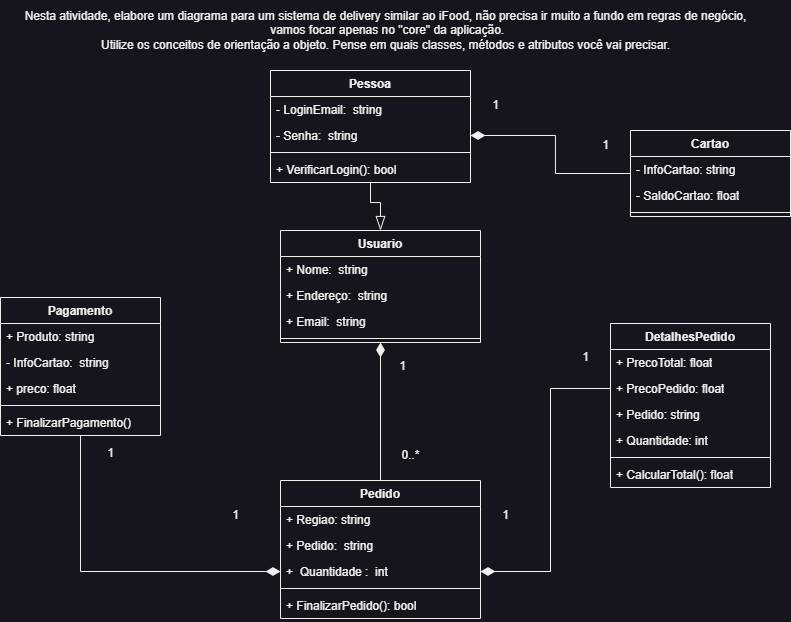

The diagram above was exported from draw.io. Its source (the exported page's mxGraphModel, read from the mxfile embedded in the PNG):
<mxGraphModel dx="1740" dy="505" grid="1" gridSize="10" guides="1" tooltips="1" connect="1" arrows="1" fold="1" page="1" pageScale="1" pageWidth="827" pageHeight="1169" math="0" shadow="0">
  <root>
    <mxCell id="0" />
    <mxCell id="1" parent="0" />
    <mxCell id="WP3wgmI8byoXuwgisIsu-1" value="Nesta atividade, elabore um diagrama para um sistema de delivery similar ao iFood, não precisa ir muito a fundo em regras de negócio,&lt;br&gt;&amp;nbsp;vamos focar apenas no &quot;core&quot; da aplicação. &lt;br&gt;Utilize os conceitos de orientação a objeto. Pense em quais classes, métodos e atributos você vai precisar." style="text;html=1;align=center;verticalAlign=middle;resizable=0;points=[];autosize=1;strokeColor=none;fillColor=none;" vertex="1" parent="1">
      <mxGeometry x="-790" y="20" width="750" height="60" as="geometry" />
    </mxCell>
    <mxCell id="WP3wgmI8byoXuwgisIsu-2" value="Usuario" style="swimlane;fontStyle=1;align=center;verticalAlign=top;childLayout=stackLayout;horizontal=1;startSize=26;horizontalStack=0;resizeParent=1;resizeParentMax=0;resizeLast=0;collapsible=1;marginBottom=0;whiteSpace=wrap;html=1;" vertex="1" parent="1">
      <mxGeometry x="-520" y="250" width="200" height="112" as="geometry" />
    </mxCell>
    <mxCell id="WP3wgmI8byoXuwgisIsu-3" value="+ Nome:&amp;nbsp; string" style="text;strokeColor=none;fillColor=none;align=left;verticalAlign=top;spacingLeft=4;spacingRight=4;overflow=hidden;rotatable=0;points=[[0,0.5],[1,0.5]];portConstraint=eastwest;whiteSpace=wrap;html=1;" vertex="1" parent="WP3wgmI8byoXuwgisIsu-2">
      <mxGeometry y="26" width="200" height="26" as="geometry" />
    </mxCell>
    <mxCell id="WP3wgmI8byoXuwgisIsu-10" value="+ Endereço:&amp;nbsp; string" style="text;strokeColor=none;fillColor=none;align=left;verticalAlign=top;spacingLeft=4;spacingRight=4;overflow=hidden;rotatable=0;points=[[0,0.5],[1,0.5]];portConstraint=eastwest;whiteSpace=wrap;html=1;" vertex="1" parent="WP3wgmI8byoXuwgisIsu-2">
      <mxGeometry y="52" width="200" height="26" as="geometry" />
    </mxCell>
    <mxCell id="WP3wgmI8byoXuwgisIsu-11" value="+ Email:&amp;nbsp; string" style="text;strokeColor=none;fillColor=none;align=left;verticalAlign=top;spacingLeft=4;spacingRight=4;overflow=hidden;rotatable=0;points=[[0,0.5],[1,0.5]];portConstraint=eastwest;whiteSpace=wrap;html=1;" vertex="1" parent="WP3wgmI8byoXuwgisIsu-2">
      <mxGeometry y="78" width="200" height="26" as="geometry" />
    </mxCell>
    <mxCell id="WP3wgmI8byoXuwgisIsu-4" value="" style="line;strokeWidth=1;fillColor=none;align=left;verticalAlign=middle;spacingTop=-1;spacingLeft=3;spacingRight=3;rotatable=0;labelPosition=right;points=[];portConstraint=eastwest;strokeColor=inherit;" vertex="1" parent="WP3wgmI8byoXuwgisIsu-2">
      <mxGeometry y="104" width="200" height="8" as="geometry" />
    </mxCell>
    <mxCell id="WP3wgmI8byoXuwgisIsu-9" style="edgeStyle=orthogonalEdgeStyle;rounded=0;orthogonalLoop=1;jettySize=auto;html=1;endArrow=diamondThin;endFill=1;endSize=12;entryX=0.5;entryY=1;entryDx=0;entryDy=0;" edge="1" parent="1" source="WP3wgmI8byoXuwgisIsu-6" target="WP3wgmI8byoXuwgisIsu-2">
      <mxGeometry relative="1" as="geometry">
        <mxPoint x="-400" y="230" as="targetPoint" />
      </mxGeometry>
    </mxCell>
    <mxCell id="WP3wgmI8byoXuwgisIsu-6" value="Pedido" style="swimlane;fontStyle=1;align=center;verticalAlign=top;childLayout=stackLayout;horizontal=1;startSize=26;horizontalStack=0;resizeParent=1;resizeParentMax=0;resizeLast=0;collapsible=1;marginBottom=0;whiteSpace=wrap;html=1;" vertex="1" parent="1">
      <mxGeometry x="-520" y="500" width="200" height="138" as="geometry" />
    </mxCell>
    <mxCell id="WP3wgmI8byoXuwgisIsu-53" value="+ Regiao: string" style="text;strokeColor=none;fillColor=none;align=left;verticalAlign=top;spacingLeft=4;spacingRight=4;overflow=hidden;rotatable=0;points=[[0,0.5],[1,0.5]];portConstraint=eastwest;whiteSpace=wrap;html=1;" vertex="1" parent="WP3wgmI8byoXuwgisIsu-6">
      <mxGeometry y="26" width="200" height="26" as="geometry" />
    </mxCell>
    <mxCell id="WP3wgmI8byoXuwgisIsu-7" value="+ Pedido:&amp;nbsp; string" style="text;strokeColor=none;fillColor=none;align=left;verticalAlign=top;spacingLeft=4;spacingRight=4;overflow=hidden;rotatable=0;points=[[0,0.5],[1,0.5]];portConstraint=eastwest;whiteSpace=wrap;html=1;" vertex="1" parent="WP3wgmI8byoXuwgisIsu-6">
      <mxGeometry y="52" width="200" height="26" as="geometry" />
    </mxCell>
    <mxCell id="WP3wgmI8byoXuwgisIsu-22" value="+&amp;nbsp; Quantidade :&amp;nbsp; int" style="text;strokeColor=none;fillColor=none;align=left;verticalAlign=top;spacingLeft=4;spacingRight=4;overflow=hidden;rotatable=0;points=[[0,0.5],[1,0.5]];portConstraint=eastwest;whiteSpace=wrap;html=1;" vertex="1" parent="WP3wgmI8byoXuwgisIsu-6">
      <mxGeometry y="78" width="200" height="26" as="geometry" />
    </mxCell>
    <mxCell id="WP3wgmI8byoXuwgisIsu-8" value="" style="line;strokeWidth=1;fillColor=none;align=left;verticalAlign=middle;spacingTop=-1;spacingLeft=3;spacingRight=3;rotatable=0;labelPosition=right;points=[];portConstraint=eastwest;strokeColor=inherit;" vertex="1" parent="WP3wgmI8byoXuwgisIsu-6">
      <mxGeometry y="104" width="200" height="8" as="geometry" />
    </mxCell>
    <mxCell id="WP3wgmI8byoXuwgisIsu-12" value="+ FinalizarPedido(): bool" style="text;strokeColor=none;fillColor=none;align=left;verticalAlign=top;spacingLeft=4;spacingRight=4;overflow=hidden;rotatable=0;points=[[0,0.5],[1,0.5]];portConstraint=eastwest;whiteSpace=wrap;html=1;" vertex="1" parent="WP3wgmI8byoXuwgisIsu-6">
      <mxGeometry y="112" width="200" height="26" as="geometry" />
    </mxCell>
    <mxCell id="WP3wgmI8byoXuwgisIsu-19" style="edgeStyle=orthogonalEdgeStyle;rounded=0;orthogonalLoop=1;jettySize=auto;html=1;endArrow=diamondThin;endFill=1;endSize=12;entryX=0;entryY=0.5;entryDx=0;entryDy=0;" edge="1" parent="1" source="WP3wgmI8byoXuwgisIsu-13" target="WP3wgmI8byoXuwgisIsu-22">
      <mxGeometry relative="1" as="geometry">
        <mxPoint x="-500" y="387" as="targetPoint" />
      </mxGeometry>
    </mxCell>
    <mxCell id="WP3wgmI8byoXuwgisIsu-13" value="Pagamento" style="swimlane;fontStyle=1;align=center;verticalAlign=top;childLayout=stackLayout;horizontal=1;startSize=26;horizontalStack=0;resizeParent=1;resizeParentMax=0;resizeLast=0;collapsible=1;marginBottom=0;whiteSpace=wrap;html=1;" vertex="1" parent="1">
      <mxGeometry x="-800" y="317" width="160" height="138" as="geometry" />
    </mxCell>
    <mxCell id="WP3wgmI8byoXuwgisIsu-14" value="+ Produto: string" style="text;strokeColor=none;fillColor=none;align=left;verticalAlign=top;spacingLeft=4;spacingRight=4;overflow=hidden;rotatable=0;points=[[0,0.5],[1,0.5]];portConstraint=eastwest;whiteSpace=wrap;html=1;" vertex="1" parent="WP3wgmI8byoXuwgisIsu-13">
      <mxGeometry y="26" width="160" height="26" as="geometry" />
    </mxCell>
    <mxCell id="WP3wgmI8byoXuwgisIsu-20" value="- InfoCartao:&amp;nbsp; string" style="text;strokeColor=none;fillColor=none;align=left;verticalAlign=top;spacingLeft=4;spacingRight=4;overflow=hidden;rotatable=0;points=[[0,0.5],[1,0.5]];portConstraint=eastwest;whiteSpace=wrap;html=1;" vertex="1" parent="WP3wgmI8byoXuwgisIsu-13">
      <mxGeometry y="52" width="160" height="26" as="geometry" />
    </mxCell>
    <mxCell id="WP3wgmI8byoXuwgisIsu-21" value="+ preco: float" style="text;strokeColor=none;fillColor=none;align=left;verticalAlign=top;spacingLeft=4;spacingRight=4;overflow=hidden;rotatable=0;points=[[0,0.5],[1,0.5]];portConstraint=eastwest;whiteSpace=wrap;html=1;" vertex="1" parent="WP3wgmI8byoXuwgisIsu-13">
      <mxGeometry y="78" width="160" height="26" as="geometry" />
    </mxCell>
    <mxCell id="WP3wgmI8byoXuwgisIsu-15" value="" style="line;strokeWidth=1;fillColor=none;align=left;verticalAlign=middle;spacingTop=-1;spacingLeft=3;spacingRight=3;rotatable=0;labelPosition=right;points=[];portConstraint=eastwest;strokeColor=inherit;" vertex="1" parent="WP3wgmI8byoXuwgisIsu-13">
      <mxGeometry y="104" width="160" height="8" as="geometry" />
    </mxCell>
    <mxCell id="WP3wgmI8byoXuwgisIsu-16" value="+ FinalizarPagamento()" style="text;strokeColor=none;fillColor=none;align=left;verticalAlign=top;spacingLeft=4;spacingRight=4;overflow=hidden;rotatable=0;points=[[0,0.5],[1,0.5]];portConstraint=eastwest;whiteSpace=wrap;html=1;" vertex="1" parent="WP3wgmI8byoXuwgisIsu-13">
      <mxGeometry y="112" width="160" height="26" as="geometry" />
    </mxCell>
    <mxCell id="WP3wgmI8byoXuwgisIsu-28" style="edgeStyle=orthogonalEdgeStyle;rounded=0;orthogonalLoop=1;jettySize=auto;html=1;entryX=0.5;entryY=0;entryDx=0;entryDy=0;endSize=12;endArrow=blockThin;endFill=0;" edge="1" parent="1" source="WP3wgmI8byoXuwgisIsu-23" target="WP3wgmI8byoXuwgisIsu-2">
      <mxGeometry relative="1" as="geometry" />
    </mxCell>
    <mxCell id="WP3wgmI8byoXuwgisIsu-23" value="Pessoa" style="swimlane;fontStyle=1;align=center;verticalAlign=top;childLayout=stackLayout;horizontal=1;startSize=26;horizontalStack=0;resizeParent=1;resizeParentMax=0;resizeLast=0;collapsible=1;marginBottom=0;whiteSpace=wrap;html=1;" vertex="1" parent="1">
      <mxGeometry x="-530" y="90" width="200" height="112" as="geometry" />
    </mxCell>
    <mxCell id="WP3wgmI8byoXuwgisIsu-24" value="- LoginEmail:&amp;nbsp; string" style="text;strokeColor=none;fillColor=none;align=left;verticalAlign=top;spacingLeft=4;spacingRight=4;overflow=hidden;rotatable=0;points=[[0,0.5],[1,0.5]];portConstraint=eastwest;whiteSpace=wrap;html=1;" vertex="1" parent="WP3wgmI8byoXuwgisIsu-23">
      <mxGeometry y="26" width="200" height="26" as="geometry" />
    </mxCell>
    <mxCell id="WP3wgmI8byoXuwgisIsu-25" value="- Senha:&amp;nbsp; string" style="text;strokeColor=none;fillColor=none;align=left;verticalAlign=top;spacingLeft=4;spacingRight=4;overflow=hidden;rotatable=0;points=[[0,0.5],[1,0.5]];portConstraint=eastwest;whiteSpace=wrap;html=1;" vertex="1" parent="WP3wgmI8byoXuwgisIsu-23">
      <mxGeometry y="52" width="200" height="26" as="geometry" />
    </mxCell>
    <mxCell id="WP3wgmI8byoXuwgisIsu-27" value="" style="line;strokeWidth=1;fillColor=none;align=left;verticalAlign=middle;spacingTop=-1;spacingLeft=3;spacingRight=3;rotatable=0;labelPosition=right;points=[];portConstraint=eastwest;strokeColor=inherit;" vertex="1" parent="WP3wgmI8byoXuwgisIsu-23">
      <mxGeometry y="78" width="200" height="8" as="geometry" />
    </mxCell>
    <mxCell id="WP3wgmI8byoXuwgisIsu-30" value="+ VerificarLogin(): bool" style="text;strokeColor=none;fillColor=none;align=left;verticalAlign=top;spacingLeft=4;spacingRight=4;overflow=hidden;rotatable=0;points=[[0,0.5],[1,0.5]];portConstraint=eastwest;whiteSpace=wrap;html=1;" vertex="1" parent="WP3wgmI8byoXuwgisIsu-23">
      <mxGeometry y="86" width="200" height="26" as="geometry" />
    </mxCell>
    <mxCell id="WP3wgmI8byoXuwgisIsu-35" value="1" style="text;html=1;align=center;verticalAlign=middle;resizable=0;points=[];autosize=1;strokeColor=none;fillColor=none;" vertex="1" parent="1">
      <mxGeometry x="-413" y="371" width="30" height="30" as="geometry" />
    </mxCell>
    <mxCell id="WP3wgmI8byoXuwgisIsu-36" value="0..*" style="text;html=1;align=center;verticalAlign=middle;resizable=0;points=[];autosize=1;strokeColor=none;fillColor=none;" vertex="1" parent="1">
      <mxGeometry x="-410" y="460" width="40" height="30" as="geometry" />
    </mxCell>
    <mxCell id="WP3wgmI8byoXuwgisIsu-38" value="1" style="text;html=1;align=center;verticalAlign=middle;resizable=0;points=[];autosize=1;strokeColor=none;fillColor=none;" vertex="1" parent="1">
      <mxGeometry x="-580" y="520" width="30" height="30" as="geometry" />
    </mxCell>
    <mxCell id="WP3wgmI8byoXuwgisIsu-39" value="1" style="text;html=1;align=center;verticalAlign=middle;resizable=0;points=[];autosize=1;strokeColor=none;fillColor=none;" vertex="1" parent="1">
      <mxGeometry x="-705" y="458" width="30" height="30" as="geometry" />
    </mxCell>
    <mxCell id="WP3wgmI8byoXuwgisIsu-40" value="DetalhesPedido" style="swimlane;fontStyle=1;align=center;verticalAlign=top;childLayout=stackLayout;horizontal=1;startSize=26;horizontalStack=0;resizeParent=1;resizeParentMax=0;resizeLast=0;collapsible=1;marginBottom=0;whiteSpace=wrap;html=1;" vertex="1" parent="1">
      <mxGeometry x="-190" y="343" width="160" height="164" as="geometry" />
    </mxCell>
    <mxCell id="WP3wgmI8byoXuwgisIsu-48" value="+ PrecoTotal: float" style="text;strokeColor=none;fillColor=none;align=left;verticalAlign=top;spacingLeft=4;spacingRight=4;overflow=hidden;rotatable=0;points=[[0,0.5],[1,0.5]];portConstraint=eastwest;whiteSpace=wrap;html=1;" vertex="1" parent="WP3wgmI8byoXuwgisIsu-40">
      <mxGeometry y="26" width="160" height="26" as="geometry" />
    </mxCell>
    <mxCell id="WP3wgmI8byoXuwgisIsu-46" value="+ PrecoPedido: float" style="text;strokeColor=none;fillColor=none;align=left;verticalAlign=top;spacingLeft=4;spacingRight=4;overflow=hidden;rotatable=0;points=[[0,0.5],[1,0.5]];portConstraint=eastwest;whiteSpace=wrap;html=1;" vertex="1" parent="WP3wgmI8byoXuwgisIsu-40">
      <mxGeometry y="52" width="160" height="26" as="geometry" />
    </mxCell>
    <mxCell id="WP3wgmI8byoXuwgisIsu-44" value="+ Pedido: string" style="text;strokeColor=none;fillColor=none;align=left;verticalAlign=top;spacingLeft=4;spacingRight=4;overflow=hidden;rotatable=0;points=[[0,0.5],[1,0.5]];portConstraint=eastwest;whiteSpace=wrap;html=1;" vertex="1" parent="WP3wgmI8byoXuwgisIsu-40">
      <mxGeometry y="78" width="160" height="26" as="geometry" />
    </mxCell>
    <mxCell id="WP3wgmI8byoXuwgisIsu-41" value="+ Quantidade: int" style="text;strokeColor=none;fillColor=none;align=left;verticalAlign=top;spacingLeft=4;spacingRight=4;overflow=hidden;rotatable=0;points=[[0,0.5],[1,0.5]];portConstraint=eastwest;whiteSpace=wrap;html=1;" vertex="1" parent="WP3wgmI8byoXuwgisIsu-40">
      <mxGeometry y="104" width="160" height="26" as="geometry" />
    </mxCell>
    <mxCell id="WP3wgmI8byoXuwgisIsu-42" value="" style="line;strokeWidth=1;fillColor=none;align=left;verticalAlign=middle;spacingTop=-1;spacingLeft=3;spacingRight=3;rotatable=0;labelPosition=right;points=[];portConstraint=eastwest;strokeColor=inherit;" vertex="1" parent="WP3wgmI8byoXuwgisIsu-40">
      <mxGeometry y="130" width="160" height="8" as="geometry" />
    </mxCell>
    <mxCell id="WP3wgmI8byoXuwgisIsu-43" value="+ CalcularTotal(): float" style="text;strokeColor=none;fillColor=none;align=left;verticalAlign=top;spacingLeft=4;spacingRight=4;overflow=hidden;rotatable=0;points=[[0,0.5],[1,0.5]];portConstraint=eastwest;whiteSpace=wrap;html=1;" vertex="1" parent="WP3wgmI8byoXuwgisIsu-40">
      <mxGeometry y="138" width="160" height="26" as="geometry" />
    </mxCell>
    <mxCell id="WP3wgmI8byoXuwgisIsu-49" style="edgeStyle=orthogonalEdgeStyle;rounded=0;orthogonalLoop=1;jettySize=auto;html=1;entryX=1;entryY=0.5;entryDx=0;entryDy=0;endArrow=diamondThin;endFill=1;endSize=12;" edge="1" parent="1" source="WP3wgmI8byoXuwgisIsu-46" target="WP3wgmI8byoXuwgisIsu-22">
      <mxGeometry relative="1" as="geometry">
        <mxPoint x="-300" y="550" as="targetPoint" />
      </mxGeometry>
    </mxCell>
    <mxCell id="WP3wgmI8byoXuwgisIsu-50" value="1" style="text;html=1;align=center;verticalAlign=middle;resizable=0;points=[];autosize=1;strokeColor=none;fillColor=none;" vertex="1" parent="1">
      <mxGeometry x="-310" y="520" width="30" height="30" as="geometry" />
    </mxCell>
    <mxCell id="WP3wgmI8byoXuwgisIsu-51" value="1" style="text;html=1;align=center;verticalAlign=middle;resizable=0;points=[];autosize=1;strokeColor=none;fillColor=none;" vertex="1" parent="1">
      <mxGeometry x="-230" y="362" width="30" height="30" as="geometry" />
    </mxCell>
    <mxCell id="WP3wgmI8byoXuwgisIsu-59" style="edgeStyle=orthogonalEdgeStyle;rounded=0;orthogonalLoop=1;jettySize=auto;html=1;entryX=1;entryY=0.5;entryDx=0;entryDy=0;endSize=12;endArrow=diamondThin;endFill=1;" edge="1" parent="1" source="WP3wgmI8byoXuwgisIsu-54" target="WP3wgmI8byoXuwgisIsu-25">
      <mxGeometry relative="1" as="geometry" />
    </mxCell>
    <mxCell id="WP3wgmI8byoXuwgisIsu-54" value="Cartao" style="swimlane;fontStyle=1;align=center;verticalAlign=top;childLayout=stackLayout;horizontal=1;startSize=26;horizontalStack=0;resizeParent=1;resizeParentMax=0;resizeLast=0;collapsible=1;marginBottom=0;whiteSpace=wrap;html=1;" vertex="1" parent="1">
      <mxGeometry x="-170" y="150" width="160" height="86" as="geometry" />
    </mxCell>
    <mxCell id="WP3wgmI8byoXuwgisIsu-58" value="- InfoCartao: string" style="text;strokeColor=none;fillColor=none;align=left;verticalAlign=top;spacingLeft=4;spacingRight=4;overflow=hidden;rotatable=0;points=[[0,0.5],[1,0.5]];portConstraint=eastwest;whiteSpace=wrap;html=1;" vertex="1" parent="WP3wgmI8byoXuwgisIsu-54">
      <mxGeometry y="26" width="160" height="26" as="geometry" />
    </mxCell>
    <mxCell id="WP3wgmI8byoXuwgisIsu-55" value="- SaldoCartao: float" style="text;strokeColor=none;fillColor=none;align=left;verticalAlign=top;spacingLeft=4;spacingRight=4;overflow=hidden;rotatable=0;points=[[0,0.5],[1,0.5]];portConstraint=eastwest;whiteSpace=wrap;html=1;" vertex="1" parent="WP3wgmI8byoXuwgisIsu-54">
      <mxGeometry y="52" width="160" height="26" as="geometry" />
    </mxCell>
    <mxCell id="WP3wgmI8byoXuwgisIsu-56" value="" style="line;strokeWidth=1;fillColor=none;align=left;verticalAlign=middle;spacingTop=-1;spacingLeft=3;spacingRight=3;rotatable=0;labelPosition=right;points=[];portConstraint=eastwest;strokeColor=inherit;" vertex="1" parent="WP3wgmI8byoXuwgisIsu-54">
      <mxGeometry y="78" width="160" height="8" as="geometry" />
    </mxCell>
    <mxCell id="WP3wgmI8byoXuwgisIsu-60" value="1" style="text;html=1;align=center;verticalAlign=middle;resizable=0;points=[];autosize=1;strokeColor=none;fillColor=none;" vertex="1" parent="1">
      <mxGeometry x="-320" y="110" width="30" height="30" as="geometry" />
    </mxCell>
    <mxCell id="WP3wgmI8byoXuwgisIsu-61" value="1" style="text;html=1;align=center;verticalAlign=middle;resizable=0;points=[];autosize=1;strokeColor=none;fillColor=none;" vertex="1" parent="1">
      <mxGeometry x="-210" y="150" width="30" height="30" as="geometry" />
    </mxCell>
  </root>
</mxGraphModel>